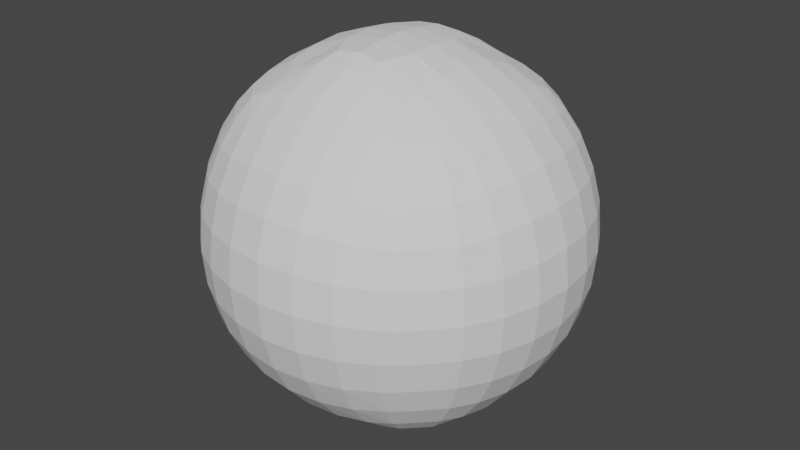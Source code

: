 # Source: ball_D_1_BLEND.blend  (saved by Blender 2.92.15; exported with 4.5.12 LTS)
import bpy
from mathutils import Matrix  # noqa: F401  (used for matrix-valued properties, if any)

bpy.ops.wm.read_factory_settings(use_empty=True)
scene = bpy.context.scene
scene.name = 'Scene'

# ---- collections
col_collection = bpy.data.collections.new('Collection'); scene.collection.children.link(col_collection)

# ---- world
world_world = bpy.data.worlds.new('World'); scene.world = world_world
world_world.use_nodes = True; world_world.node_tree.nodes.clear()
_N = world_world.node_tree.nodes; _L = world_world.node_tree.links
n0 = _N.new('ShaderNodeOutputWorld'); n0.name = 'World Output'; n0.location = (300, 300)
n1 = _N.new('ShaderNodeBackground'); n1.name = 'Background'; n1.location = (10, 300)
n1.inputs[0].default_value = (0.05088, 0.05088, 0.05088, 1.0)
_L.new(n1.outputs[0], n0.inputs[0])
n0.is_active_output = True
world_world.color = (0.05088, 0.05088, 0.05088)
world_world.use_sun_shadow = False
world_world.sun_shadow_jitter_overblur = 0.0

# ---- meshes
me_cube_001 = bpy.data.meshes.new('Cube.001')
me_cube_001.from_pydata([(-0.2816, 0.5425, 0.5505), (-0.3038, 0.6949, 0.3044), (0.6955, 0.3032, 0.3044), (0.5498, 0.2755, 0.5499), (0.2816, 0.5425, 0.5505), (1.863e-09, 0.5704, 0.5798), (-0.5498, 0.2755, 0.5499), (0.3038, 0.6949, 0.3044), (9.313e-10, 0.7485, 0.3177), (-0.6955, 0.3032, 0.3044), (-1.281e-09, 0.3192, 0.7584), (-0.5772, 1.863e-09, 0.5778), (-0.5498, -0.2755, 0.5499), (0.2816, -0.5425, 0.5505), (-0.6955, -0.3032, 0.3044), (-0.3038, -0.6949, 0.3044), (-0.3179, 9.313e-10, 0.7542), (0.5772, 5.588e-09, 0.5778), (0.5498, -0.2755, 0.5499), (0.0, -0.5704, 0.5798), (-0.2816, -0.5425, 0.5505), (0.7485, -4.657e-09, 0.3177), (0.6955, -0.3032, 0.3044), (0.3038, -0.6949, 0.3044), (0.0, -0.7485, 0.3177), (-0.7485, -4.657e-09, 0.3177), (9.313e-10, -0.3192, 0.7584), (-2.328e-10, 2.212e-09, 0.824), (0.3179, 1.863e-09, 0.7542), (-0.5498, 0.2755, -0.5499), (-0.2816, 0.5425, -0.5505), (0.5498, 0.2755, -0.5499), (0.6955, 0.3032, -0.3044), (0.2816, 0.5425, -0.5505), (-3.725e-09, 0.5704, -0.5798), (0.7485, 0.3177, 0.0), (0.3177, 0.7485, 2.794e-09), (0.3038, 0.6949, -0.3044), (-6.286e-09, 0.8101, -3.027e-09), (-1.246e-08, 0.7485, -0.3177), (-0.3177, 0.7485, -6.519e-09), (-0.3038, 0.6949, -0.3044), (-0.7485, 0.3177, 1.863e-09), (-0.6955, 0.3032, -0.3044), (-6.985e-10, 0.3192, -0.7584), (-0.5772, 4.657e-09, -0.5778), (0.2816, -0.5425, -0.5505), (0.5498, -0.2755, -0.5499), (-0.8101, -8.731e-09, -1.164e-10), (-0.7485, -3.725e-09, -0.3177), (-0.7485, -0.3177, -2.328e-09), (-0.6955, -0.3032, -0.3044), (0.3177, -0.7485, -6.054e-09), (0.3038, -0.6949, -0.3044), (0.7485, -0.3177, 2.794e-09), (0.8101, -3.609e-09, -1.048e-09), (0.7485, -3.725e-09, -0.3177), (0.5772, 0.0, -0.5778), (0.0, -0.5704, -0.5798), (-0.2816, -0.5425, -0.5505), (-0.5498, -0.2755, -0.5499), (0.6955, -0.3032, -0.3044), (3.492e-10, -0.8101, -4.307e-09), (-4.657e-10, -0.7485, -0.3177), (-0.3177, -0.7485, -6.519e-09), (-0.3038, -0.6949, -0.3044), (-2.037e-09, -0.3192, -0.7584), (-0.3179, 2.794e-09, -0.7542), (0.0, 2.037e-09, -0.824), (0.3179, 1.863e-09, -0.7542), (-0.1482, 0.5627, 0.5713), (-0.1562, 0.7348, 0.3137), (-3.26e-09, 0.7943, 0.1629), (-0.2918, 0.6304, 0.4369), (0.0, 0.6744, 0.4574), (-0.1384, 0.3164, 0.7468), (0.0, 0.09163, 0.8196), (-0.3136, 0.1328, 0.745), (-0.1631, 3.027e-09, 0.8053), (0.0, 0.4412, 0.6828), (-0.2795, 0.4329, 0.6417), (-0.4572, 0.0, 0.6774), (0.0, 0.234, 0.7993), (0.5692, 0.1456, 0.5699), (0.5203, 0.3769, 0.5276), (0.3875, 0.5095, 0.5277), (0.1482, 0.5627, 0.5713), (-0.5203, 0.3769, 0.5276), (0.6752, -3.725e-09, 0.4571), (0.6752, 0.4571, 0.0), (0.3136, 0.7348, 0.1563), (0.1629, 0.7943, -1.164e-09), (0.1562, 0.7348, 0.3137), (-0.1629, 0.7943, -4.191e-09), (0.4571, 0.6752, 1.048e-09), (0.4348, 0.6305, 0.2943), (0.2918, 0.6304, 0.4369), (-0.4571, 0.6752, -5.588e-09), (-0.7349, 0.3135, 0.1563), (-0.7349, 0.1562, 0.3137), (-0.6752, 0.4571, 1.048e-09), (-0.6321, 0.4331, 0.2943), (-0.6327, 0.2897, 0.4368), (0.1384, 0.3164, 0.7468), (0.3136, 0.1328, 0.745), (0.1631, 3.725e-09, 0.8053), (0.2795, 0.4329, 0.6417), (0.4477, 0.2673, 0.6406), (0.4572, 4.657e-09, 0.6774), (-0.5692, -0.1456, 0.5699), (0.1482, -0.5627, 0.5713), (-0.7943, -0.1629, 9.313e-10), (-0.7349, -0.3135, 0.1563), (-0.6327, -0.2897, 0.4368), (-0.6321, -0.4331, 0.2943), (-0.6752, -0.4571, 3.492e-10), (-0.1562, -0.7348, 0.3137), (0.0, -0.7943, 0.1629), (0.1629, -0.7943, -4.657e-09), (-0.4348, -0.6305, 0.2943), (0.0, -0.6744, 0.4574), (0.4571, -0.6752, -7.101e-09), (0.7943, -0.1629, -1.164e-09), (0.6752, -0.4571, -9.313e-10), (0.1384, -0.3164, 0.7468), (4.657e-10, -0.09163, 0.8196), (0.2795, -0.4329, 0.6417), (4.657e-10, -0.4412, 0.6828), (8.149e-10, -0.234, 0.7993), (0.5692, -0.1456, 0.5699), (0.5203, -0.3769, 0.5276), (-0.1482, -0.5627, 0.5713), (-0.3875, -0.5095, 0.5277), (0.7349, -0.1562, 0.3137), (0.6327, -0.2897, 0.4368), (0.1562, -0.7348, 0.3137), (-0.1629, -0.7943, -4.889e-09), (-0.1384, -0.3164, 0.7468), (-0.2795, -0.4329, 0.6417), (-0.5692, 0.1456, -0.5699), (-0.1482, 0.5627, -0.5713), (-0.7943, -4.657e-09, -0.1629), (-0.6752, 9.313e-10, -0.4571), (-9.546e-09, 0.7943, -0.1629), (-7.916e-09, 0.6744, -0.4574), (0.7349, 0.1562, -0.3137), (0.7943, -9.313e-10, -0.1629), (0.6327, 0.2897, -0.4368), (-0.1384, 0.3164, -0.7468), (4.657e-10, 0.09163, -0.8196), (4.657e-10, 0.4412, -0.6828), (-0.2795, 0.4329, -0.6417), (-0.4477, 0.2673, -0.6406), (-3.492e-10, 0.234, -0.7993), (0.3875, 0.5095, -0.5277), (0.1482, 0.5627, -0.5713), (0.3136, 0.7348, -0.1563), (0.1562, 0.7348, -0.3137), (-0.1562, 0.7348, -0.3137), (-0.3136, 0.7348, -0.1563), (0.4348, 0.6305, -0.2943), (0.2918, 0.6304, -0.4369), (-0.4348, 0.6305, -0.2943), (-0.7349, 0.3135, -0.1563), (-0.6321, 0.4331, -0.2943), (0.1384, 0.3164, -0.7468), (0.3136, 0.1328, -0.745), (-0.1631, 3.958e-09, -0.8053), (0.1631, 3.027e-09, -0.8053), (0.2795, 0.4329, -0.6417), (0.4572, 2.328e-10, -0.6774), (0.1482, -0.5627, -0.5713), (-0.7349, -0.1562, -0.3137), (-0.7349, -0.3135, -0.1563), (-4.657e-10, -0.7943, -0.1629), (0.1562, -0.7348, -0.3137), (0.3136, -0.7348, -0.1563), (4.657e-10, -0.6744, -0.4574), (0.2918, -0.6304, -0.4369), (0.4348, -0.6305, -0.2943), (-4.657e-10, -0.09163, -0.8196), (-9.313e-10, -0.4412, -0.6828), (3.492e-10, -0.234, -0.7993), (-0.1482, -0.5627, -0.5713), (-0.3875, -0.5095, -0.5277), (-0.5203, -0.3769, -0.5276), (-0.1562, -0.7348, -0.3137), (-0.3136, -0.7348, -0.1563), (-0.2918, -0.6304, -0.4369), (-0.4348, -0.6305, -0.2943), (-0.1384, -0.3164, -0.7468), (0.1384, -0.3164, -0.7468), (-0.3136, -0.1328, -0.745), (0.3136, -0.1328, -0.745), (-0.2795, -0.4329, -0.6417), (-0.4477, -0.2673, -0.6406), (-0.5692, 0.1456, 0.5699), (-0.3875, 0.5095, 0.5277), (-0.7943, -3.26e-09, 0.1629), (-0.7943, 0.1629, 4.657e-10), (-0.6752, -1.863e-09, 0.4571), (-0.3136, 0.7348, 0.1563), (-0.4348, 0.6305, 0.2943), (0.7349, 0.3135, 0.1563), (0.7943, 0.1629, 9.313e-10), (0.7349, 0.1562, 0.3137), (0.7943, -9.313e-10, 0.1629), (0.6321, 0.4331, 0.2943), (0.6327, 0.2897, 0.4368), (-0.4477, 0.2673, 0.6406), (-0.5203, -0.3769, 0.5276), (0.3875, -0.5095, 0.5277), (-0.7349, -0.1562, 0.3137), (-0.3136, -0.7348, 0.1563), (0.3136, -0.7348, 0.1563), (-0.4571, -0.6752, -6.403e-09), (-0.2918, -0.6304, 0.4369), (0.2918, -0.6304, 0.4369), (0.4348, -0.6305, 0.2943), (0.7349, -0.3135, 0.1563), (0.6321, -0.4331, 0.2943), (0.3136, -0.1328, 0.745), (-0.3136, -0.1328, 0.745), (-0.4477, -0.2673, 0.6406), (0.4477, -0.2673, 0.6406), (-0.5203, 0.3769, -0.5276), (-0.3875, 0.5095, -0.5277), (0.5203, 0.3769, -0.5276), (0.5692, 0.1456, -0.5699), (-0.7349, 0.1562, -0.3137), (-0.6327, 0.2897, -0.4368), (-0.2918, 0.6304, -0.4369), (0.7349, 0.3135, -0.1563), (0.6321, 0.4331, -0.2943), (0.6752, 0.0, -0.4571), (-0.3136, 0.1328, -0.745), (-0.4572, 4.657e-09, -0.6774), (0.4477, 0.2673, -0.6406), (-0.5692, -0.1456, -0.5699), (0.3875, -0.5095, -0.5277), (0.5203, -0.3769, -0.5276), (0.5692, -0.1456, -0.5699), (-0.6327, -0.2897, -0.4368), (-0.6321, -0.4331, -0.2943), (0.7349, -0.3135, -0.1563), (0.7349, -0.1562, -0.3137), (0.6321, -0.4331, -0.2943), (0.6327, -0.2897, -0.4368), (0.2795, -0.4329, -0.6417), (0.4477, -0.2673, -0.6406), (-0.779, 0.1609, 0.1609), (-0.664, 0.1506, 0.4511), (-0.1609, 0.779, 0.1609), (-0.4508, 0.6638, 0.1514), (-0.4129, 0.5776, 0.421), (-0.1511, 0.6631, 0.4513), (0.779, 0.1609, 0.1609), (0.664, 0.4506, 0.1514), (0.583, 0.4076, 0.421), (0.664, 0.1506, 0.4511), (-0.1007, 0.2428, 0.7881), (-0.1483, 0.4374, 0.6716), (-0.3628, 0.4426, 0.6016), (-0.4521, 0.1418, 0.668), (-0.1597, 0.1059, 0.7994), (-0.4584, 0.3475, 0.6014), (0.1609, 0.779, 0.1609), (0.4508, 0.6638, 0.1514), (0.4129, 0.5776, 0.421), (0.1511, 0.6631, 0.4513), (-0.664, 0.4506, 0.1514), (-0.583, 0.4076, 0.421), (0.1007, 0.2428, 0.7881), (0.1483, 0.4374, 0.6716), (0.3628, 0.4426, 0.6016), (0.4521, 0.1418, 0.668), (0.1597, 0.1059, 0.7994), (0.4584, 0.3475, 0.6014), (-0.779, -0.1609, 0.1609), (-0.664, -0.1506, 0.4511), (-0.583, -0.4076, 0.421), (-0.664, -0.4506, 0.1514), (-0.1609, -0.779, 0.1609), (0.1609, -0.779, 0.1609), (-0.4508, -0.6638, 0.1514), (-0.4129, -0.5776, 0.421), (-0.1511, -0.6631, 0.4513), (0.1511, -0.6631, 0.4513), (0.4129, -0.5776, 0.421), (0.4508, -0.6638, 0.1514), (0.779, -0.1609, 0.1609), (0.664, -0.4506, 0.1514), (0.583, -0.4076, 0.421), (0.1597, -0.1059, 0.7994), (0.4584, -0.3475, 0.6014), (0.1483, -0.4374, 0.6716), (-0.4521, -0.1418, 0.668), (0.4521, -0.1418, 0.668), (-0.1597, -0.1059, 0.7994), (0.1007, -0.2428, 0.7881), (-0.4584, -0.3475, 0.6014), (0.3628, -0.4426, 0.6016), (0.664, -0.1506, 0.4511), (-0.1483, -0.4374, 0.6716), (-0.1007, -0.2428, 0.7881), (-0.3628, -0.4426, 0.6016), (-0.779, 0.1609, -0.1609), (-0.664, 0.1506, -0.4511), (-0.583, 0.4076, -0.421), (-0.4129, 0.5776, -0.421), (-0.1511, 0.6631, -0.4513), (0.779, 0.1609, -0.1609), (0.664, 0.4506, -0.1514), (0.583, 0.4076, -0.421), (0.664, 0.1506, -0.4511), (-0.1007, 0.2428, -0.7881), (0.4584, 0.3475, -0.6014), (-0.1483, 0.4374, -0.6716), (-0.3628, 0.4426, -0.6016), (-0.4521, 0.1418, -0.668), (0.4521, 0.1418, -0.668), (-0.1597, 0.1059, -0.7994), (-0.4584, 0.3475, -0.6014), (0.1609, 0.779, -0.1609), (-0.1609, 0.779, -0.1609), (0.4508, 0.6638, -0.1514), (0.4129, 0.5776, -0.421), (0.1511, 0.6631, -0.4513), (-0.4508, 0.6638, -0.1514), (-0.664, 0.4506, -0.1514), (0.1007, 0.2428, -0.7881), (0.1483, 0.4374, -0.6716), (0.3628, 0.4426, -0.6016), (0.1597, 0.1059, -0.7994), (-0.779, -0.1609, -0.1609), (-0.664, -0.1506, -0.4511), (-0.583, -0.4076, -0.421), (-0.664, -0.4506, -0.1514), (0.1609, -0.779, -0.1609), (-0.4508, -0.6638, -0.1514), (0.1511, -0.6631, -0.4513), (0.4129, -0.5776, -0.421), (0.4508, -0.6638, -0.1514), (0.779, -0.1609, -0.1609), (0.664, -0.4506, -0.1514), (0.583, -0.4076, -0.421), (0.664, -0.1506, -0.4511), (0.4584, -0.3475, -0.6014), (0.1483, -0.4374, -0.6716), (-0.4521, -0.1418, -0.668), (0.4521, -0.1418, -0.668), (0.3628, -0.4426, -0.6016), (-0.1609, -0.779, -0.1609), (-0.1511, -0.6631, -0.4513), (-0.4129, -0.5776, -0.421), (-0.1597, -0.1059, -0.7994), (0.1007, -0.2428, -0.7881), (-0.4584, -0.3475, -0.6014), (-0.1483, -0.4374, -0.6716), (0.1597, -0.1059, -0.7994), (-0.1007, -0.2428, -0.7881), (-0.3628, -0.4426, -0.6016), (-0.262, 0.3313, 0.6989), (-0.3334, 0.2462, 0.7046), (0.42, 0.485, 0.5249), (0.4987, 0.4058, 0.5251), (-0.4987, 0.4058, 0.5251), (-0.42, 0.485, 0.5249), (0.5802, 0.4986, 0.2914), (0.5012, 0.5776, 0.2914), (-0.5012, 0.5776, 0.2914), (-0.5802, 0.4986, 0.2914), (0.3334, 0.2462, 0.7046), (0.262, 0.3313, 0.6989), (-3.005e-11, 0.1119, 0.8174), (-2.08e-11, 0.2227, 0.8014), (-0.5012, -0.5776, 0.2914), (-0.5802, -0.4986, 0.2914), (0.5802, -0.4986, 0.2914), (0.5012, -0.5776, 0.2914), (0.262, -0.3313, 0.6989), (0.3334, -0.2462, 0.7046), (0.4987, -0.4058, 0.5251), (0.42, -0.485, 0.5249), (-0.4987, -0.4058, 0.5251), (-0.42, -0.485, 0.5249), (-0.3334, -0.2462, 0.7046), (-0.262, -0.3313, 0.6989), (-6.163e-10, -0.1119, 0.8174), (3.623e-12, -0.2227, 0.8014), (-0.3334, 0.2462, -0.7046), (-0.262, 0.3313, -0.6989), (0.4987, 0.4058, -0.5251), (0.42, 0.485, -0.5249), (-0.42, 0.485, -0.5249), (-0.4987, 0.4058, -0.5251), (0.5012, 0.5776, -0.2914), (0.5802, 0.4986, -0.2914), (0.6128, 0.5336, 0.0), (0.5338, 0.6126, 3.785e-10), (-0.5802, 0.4986, -0.2914), (-0.5012, 0.5776, -0.2914), (-0.5338, 0.6126, -3.209e-09), (-0.6128, 0.5336, -8.057e-10), (0.262, 0.3313, -0.6989), (0.3334, 0.2462, -0.7046), (-5.365e-10, 0.2227, -0.8014), (-1.519e-11, 0.1119, -0.8174), (-0.6128, -0.5336, -4.663e-10), (-0.5338, -0.6126, -2.908e-09), (0.5012, -0.5776, -0.2914), (0.5802, -0.4986, -0.2914), (0.5338, -0.6126, -3.16e-09), (0.6128, -0.5336, -9.313e-10), (0.4987, -0.4058, -0.5251), (0.42, -0.485, -0.5249), (-0.4987, -0.4058, -0.5251), (-0.42, -0.485, -0.5249), (-0.5012, -0.5776, -0.2914), (-0.5802, -0.4986, -0.2914), (-0.262, -0.3313, -0.6989), (-0.3334, -0.2462, -0.7046), (0.3334, -0.2462, -0.7046), (0.262, -0.3313, -0.6989), (3.7e-10, -0.2227, -0.8014), (-2.252e-10, -0.1119, -0.8174), (-0.1023, 0.2409, 0.7882), (-0.153, 0.139, 0.796), (0.5446, 0.458, 0.4172), (0.4658, 0.5371, 0.4171), (0.604, 0.5245, 0.15), (0.525, 0.6035, 0.15), (-0.4658, 0.5371, 0.4171), (-0.5446, 0.458, 0.4172), (-0.525, 0.6035, 0.15), (-0.604, 0.5245, 0.15), (0.153, 0.139, 0.796), (0.1023, 0.2409, 0.7882), (0.4504, 0.3536, 0.6032), (0.3709, 0.4322, 0.6037), (-0.604, -0.5245, 0.15), (-0.525, -0.6035, 0.15), (0.525, -0.6035, 0.15), (0.604, -0.5245, 0.15), (0.153, -0.139, 0.796), (0.1023, -0.2409, 0.7882), (-0.1023, -0.2409, 0.7882), (-0.153, -0.139, 0.796), (-0.3709, -0.4322, 0.6037), (-0.4504, -0.3536, 0.6032), (-0.153, 0.139, -0.796), (-0.1023, 0.2409, -0.7882), (0.4658, 0.5371, -0.4171), (0.5446, 0.458, -0.4172), (0.525, 0.6035, -0.15), (0.604, 0.5245, -0.15), (-0.5446, 0.458, -0.4172), (-0.4658, 0.5371, -0.4171), (-0.604, 0.5245, -0.15), (-0.525, 0.6035, -0.15), (0.1023, 0.2409, -0.7882), (0.153, 0.139, -0.796), (0.3709, 0.4322, -0.6037), (0.4504, 0.3536, -0.6032), (0.604, -0.5245, -0.15), (0.525, -0.6035, -0.15), (-0.4658, -0.5371, -0.4171), (-0.5446, -0.458, -0.4172), (0.153, -0.139, -0.796), (0.1023, -0.2409, -0.7882), (-0.153, -0.139, -0.796), (-0.1023, -0.2409, -0.7882), (0.4504, -0.3536, -0.6032), (0.3709, -0.4322, -0.6037), (-0.4504, -0.3536, -0.6032), (-0.3709, -0.4322, -0.6037), (-0.3709, 0.4322, 0.6037), (-0.4504, 0.3536, 0.6032), (-0.5446, -0.458, 0.4172), (-0.4658, -0.5371, 0.4171), (0.4658, -0.5371, 0.4171), (0.5446, -0.458, 0.4172), (0.4504, -0.3536, 0.6032), (0.3709, -0.4322, 0.6037), (-0.4504, 0.3536, -0.6032), (-0.3709, 0.4322, -0.6037), (-0.525, -0.6035, -0.15), (-0.604, -0.5245, -0.15), (0.5446, -0.458, -0.4172), (0.4658, -0.5371, -0.4171)], [], [(48, 198, 250, 199), (198, 25, 99, 250), (250, 99, 9, 98), (199, 250, 98, 42), (25, 200, 251, 99), (200, 11, 196, 251), (251, 196, 6, 102), (99, 251, 102, 9), (40, 201, 252, 93), (201, 1, 71, 252), (252, 71, 8, 72), (93, 252, 72, 38), (97, 328, 459, 402), (370, 432, 254, 202), (253, 202, 1, 201), (97, 253, 201, 40), (435, 270, 101, 371), (367, 476, 262, 197), (254, 197, 0, 73), (202, 254, 73, 1), (1, 73, 255, 71), (73, 0, 70, 255), (255, 70, 5, 74), (71, 255, 74, 8), (35, 203, 256, 204), (203, 2, 205, 256), (256, 205, 21, 206), (204, 256, 206, 55), (398, 89, 312, 455), (368, 428, 258, 207), (257, 207, 2, 203), (89, 257, 203, 35), (431, 267, 95, 369), (429, 268, 85, 364), (258, 84, 3, 208), (207, 258, 208, 2), (2, 208, 259, 205), (208, 3, 83, 259), (259, 83, 17, 88), (205, 259, 88, 21), (10, 75, 260, 82), (363, 209, 263, 77), (374, 427, 264, 76), (5, 70, 261, 79), (70, 0, 80, 261), (427, 363, 77, 264), (79, 261, 75, 10), (0, 197, 262, 80), (369, 95, 268, 429), (362, 426, 260, 75), (363, 477, 265, 209), (209, 6, 196, 263), (263, 196, 11, 81), (77, 263, 81, 16), (375, 437, 272, 82), (362, 80, 262, 476), (264, 77, 16, 78), (76, 264, 78, 27), (365, 438, 277, 84), (432, 367, 197, 254), (6, 209, 265, 87), (36, 91, 266, 90), (91, 38, 72, 266), (266, 72, 8, 92), (90, 266, 92, 7), (399, 454, 325, 94), (94, 36, 90, 267), (267, 90, 7, 95), (371, 101, 271, 433), (430, 368, 207, 257), (95, 7, 96, 268), (268, 96, 4, 85), (364, 85, 274, 439), (7, 92, 269, 96), (92, 8, 74, 269), (269, 74, 5, 86), (96, 269, 86, 4), (403, 458, 329, 100), (100, 42, 98, 270), (270, 98, 9, 101), (273, 103, 373, 106), (434, 370, 202, 253), (101, 9, 102, 271), (271, 102, 6, 87), (366, 87, 265, 477), (10, 82, 272, 103), (441, 284, 119, 376), (372, 104, 275, 107), (5, 79, 273, 86), (79, 10, 103, 273), (372, 107, 277, 438), (86, 273, 106, 4), (4, 106, 274, 85), (373, 103, 272, 437), (433, 271, 87, 366), (374, 76, 276, 436), (104, 28, 108, 275), (275, 108, 17, 83), (107, 275, 83, 3), (375, 82, 260, 426), (76, 27, 105, 276), (276, 105, 28, 104), (373, 439, 274, 106), (436, 276, 104, 372), (3, 84, 277, 107), (428, 365, 84, 258), (48, 111, 278, 198), (111, 50, 112, 278), (278, 112, 14, 212), (198, 278, 212, 25), (25, 212, 279, 200), (212, 14, 113, 279), (279, 113, 12, 109), (200, 279, 109, 11), (14, 114, 280, 113), (443, 291, 220, 378), (479, 285, 132, 385), (113, 280, 210, 12), (50, 115, 281, 112), (115, 337, 487, 408), (376, 119, 285, 479), (112, 281, 114, 14), (64, 136, 282, 213), (136, 62, 117, 282), (282, 117, 24, 116), (213, 282, 116, 15), (62, 118, 283, 117), (118, 52, 214, 283), (283, 214, 23, 135), (117, 283, 135, 24), (409, 486, 339, 215), (215, 64, 213, 284), (284, 213, 15, 119), (281, 440, 377, 114), (114, 377, 478, 280), (119, 15, 216, 285), (285, 216, 20, 132), (387, 137, 304, 446), (15, 116, 286, 216), (116, 24, 120, 286), (286, 120, 19, 131), (216, 286, 131, 20), (24, 135, 287, 120), (135, 23, 217, 287), (287, 217, 13, 110), (120, 287, 110, 19), (23, 218, 288, 217), (289, 442, 379, 218), (481, 292, 130, 382), (217, 288, 211, 13), (52, 121, 289, 214), (121, 342, 465, 412), (378, 220, 292, 481), (214, 289, 218, 23), (54, 122, 290, 219), (122, 55, 206, 290), (290, 206, 21, 133), (219, 290, 133, 22), (413, 464, 344, 123), (123, 54, 219, 291), (291, 219, 22, 220), (218, 379, 480, 288), (380, 445, 299, 124), (220, 22, 134, 292), (292, 134, 18, 130), (383, 483, 301, 211), (224, 297, 221, 381), (221, 28, 105, 293), (293, 105, 27, 125), (389, 446, 304, 128), (288, 480, 383, 211), (18, 224, 294, 130), (126, 380, 124, 295), (13, 126, 295, 110), (380, 126, 301, 483), (295, 124, 26, 127), (110, 295, 127, 19), (386, 223, 300, 449), (222, 16, 81, 296), (296, 81, 11, 109), (223, 296, 109, 12), (18, 129, 297, 224), (129, 17, 108, 297), (297, 108, 28, 221), (381, 482, 294, 224), (389, 128, 299, 445), (125, 27, 78, 298), (298, 78, 16, 222), (387, 448, 305, 138), (444, 293, 125, 388), (26, 124, 299, 128), (381, 221, 293, 444), (388, 125, 298, 447), (12, 210, 300, 223), (280, 478, 384, 210), (382, 130, 294, 482), (13, 211, 301, 126), (385, 132, 305, 448), (21, 88, 302, 133), (88, 17, 129, 302), (302, 129, 18, 134), (133, 302, 134, 22), (20, 131, 303, 138), (131, 19, 127, 303), (303, 127, 26, 137), (447, 298, 222, 386), (317, 148, 391, 151), (138, 303, 137, 387), (26, 128, 304, 137), (386, 222, 296, 223), (384, 449, 300, 210), (20, 138, 305, 132), (48, 199, 306, 141), (199, 42, 163, 306), (306, 163, 43, 229), (141, 306, 229, 49), (49, 229, 307, 142), (229, 43, 230, 307), (307, 230, 29, 139), (142, 307, 139, 45), (43, 164, 308, 230), (328, 162, 401, 459), (394, 226, 318, 485), (230, 308, 225, 29), (458, 400, 164, 329), (162, 41, 231, 309), (309, 231, 30, 226), (308, 456, 395, 225), (41, 158, 310, 231), (158, 39, 144, 310), (310, 144, 34, 140), (231, 310, 140, 30), (35, 204, 311, 232), (204, 55, 146, 311), (311, 146, 56, 145), (232, 311, 145, 32), (401, 162, 309, 457), (89, 35, 232, 312), (312, 232, 32, 233), (454, 396, 160, 325), (399, 94, 267, 431), (233, 32, 147, 313), (313, 147, 31, 227), (457, 309, 226, 394), (32, 145, 314, 147), (145, 56, 234, 314), (314, 234, 57, 228), (147, 314, 228, 31), (44, 153, 315, 148), (409, 215, 284, 441), (452, 393, 154, 326), (453, 313, 227, 392), (31, 237, 316, 227), (237, 320, 166, 405), (34, 150, 317, 140), (150, 44, 148, 317), (390, 152, 322, 484), (140, 317, 151, 30), (30, 151, 318, 226), (391, 148, 315, 451), (395, 484, 322, 225), (391, 485, 318, 151), (235, 67, 236, 319), (319, 236, 45, 139), (152, 319, 139, 29), (31, 228, 320, 237), (228, 57, 170, 320), (320, 170, 69, 166), (407, 461, 333, 149), (406, 153, 330, 460), (149, 68, 167, 321), (321, 167, 67, 235), (390, 235, 319, 152), (450, 321, 235, 390), (29, 225, 322, 152), (396, 452, 326, 160), (36, 156, 323, 91), (156, 37, 157, 323), (323, 157, 39, 143), (91, 323, 143, 38), (38, 143, 324, 93), (143, 39, 158, 324), (324, 158, 41, 159), (93, 324, 159, 40), (398, 430, 257, 89), (397, 233, 313, 453), (325, 160, 37, 156), (94, 325, 156, 36), (455, 312, 233, 397), (393, 462, 332, 154), (326, 154, 33, 161), (160, 326, 161, 37), (37, 161, 327, 157), (161, 33, 155, 327), (327, 155, 34, 144), (157, 327, 144, 39), (40, 159, 328, 97), (159, 41, 162, 328), (403, 100, 270, 435), (331, 169, 404, 165), (402, 434, 253, 97), (164, 400, 456, 308), (329, 164, 43, 163), (100, 329, 163, 42), (44, 165, 330, 153), (405, 463, 316, 237), (406, 451, 315, 153), (34, 155, 331, 150), (155, 33, 169, 331), (461, 405, 166, 333), (150, 331, 165, 44), (33, 154, 332, 169), (392, 227, 316, 463), (404, 460, 330, 165), (407, 149, 321, 450), (404, 169, 332, 462), (333, 166, 69, 168), (149, 333, 168, 68), (48, 141, 334, 111), (141, 49, 172, 334), (334, 172, 51, 173), (111, 334, 173, 50), (49, 142, 335, 172), (142, 45, 238, 335), (335, 238, 60, 242), (172, 335, 242, 51), (51, 242, 336, 243), (242, 60, 185, 336), (416, 185, 357, 474), (420, 471, 360, 190), (50, 173, 337, 115), (173, 51, 243, 337), (243, 336, 467, 419), (464, 411, 246, 344), (62, 174, 338, 118), (174, 63, 175, 338), (338, 175, 53, 176), (118, 338, 176, 52), (115, 408, 440, 281), (337, 243, 419, 487), (339, 189, 65, 187), (215, 339, 187, 64), (63, 177, 340, 175), (177, 58, 171, 340), (340, 171, 46, 178), (175, 340, 178, 53), (53, 178, 341, 179), (178, 46, 239, 341), (488, 414, 240, 345), (411, 488, 345, 246), (52, 176, 342, 121), (176, 53, 179, 342), (179, 341, 489, 410), (415, 239, 351, 473), (54, 244, 343, 122), (244, 61, 245, 343), (343, 245, 56, 146), (122, 343, 146, 55), (121, 412, 442, 289), (342, 179, 410, 465), (344, 246, 61, 244), (123, 344, 244, 54), (413, 123, 291, 443), (414, 472, 347, 240), (345, 240, 47, 247), (246, 345, 247, 61), (61, 247, 346, 245), (247, 47, 241, 346), (346, 241, 57, 234), (245, 346, 234, 56), (417, 475, 361, 184), (425, 180, 359, 468), (47, 240, 347, 249), (46, 171, 348, 248), (171, 58, 181, 348), (348, 181, 66, 191), (422, 249, 347, 472), (423, 191, 356, 469), (195, 60, 238, 349), (349, 238, 45, 236), (192, 349, 236, 67), (47, 249, 350, 241), (468, 359, 193, 422), (350, 193, 69, 170), (241, 350, 170, 57), (248, 348, 191, 423), (341, 239, 415, 489), (46, 248, 351, 239), (62, 136, 352, 174), (136, 64, 187, 352), (352, 187, 65, 186), (174, 352, 186, 63), (63, 186, 353, 177), (186, 65, 188, 353), (353, 188, 59, 183), (177, 353, 183, 58), (65, 189, 354, 188), (486, 418, 189, 339), (336, 185, 416, 467), (188, 354, 184, 59), (420, 194, 361, 475), (192, 67, 167, 355), (355, 167, 68, 180), (66, 182, 356, 191), (470, 355, 180, 425), (249, 422, 193, 350), (189, 418, 466, 354), (60, 195, 357, 185), (194, 420, 190, 358), (59, 194, 358, 183), (421, 192, 355, 470), (358, 190, 66, 181), (183, 358, 181, 58), (424, 182, 360, 471), (180, 68, 168, 359), (359, 168, 69, 193), (423, 473, 351, 248), (424, 469, 356, 182), (66, 190, 360, 182), (421, 474, 357, 195), (421, 195, 349, 192), (59, 184, 361, 194), (354, 466, 417, 184), (261, 80, 362, 75)])
_uv = me_cube_001.uv_layers.new(name='UVMap')
_uv.uv.foreach_set('vector', [0.5, 0.125, 0.5313, 0.125, 0.5313, 0.1563, 0.5, 0.1563, 0.5313, 0.125, 0.5625, 0.125, 0.5625, 0.1563, 0.5313, 0.1563, 0.5313, 0.1563, 0.5625, 0.1563, 0.5625, 0.1875, 0.5313, 0.1875, 0.5, 0.1563, 0.5313, 0.1563, 0.5313, 0.1875, 0.5, 0.1875, 0.5625, 0.125, 0.5938, 0.125, 0.5938, 0.1563, 0.5625, 0.1563, 0.5938, 0.125, 0.625, 0.125, 0.625, 0.1563, 0.5938, 0.1563, 0.5938, 0.1563, 0.625, 0.1563, 0.625, 0.1875, 0.5938, 0.1875, 0.5625, 0.1563, 0.5938, 0.1563, 0.5938, 0.1875, 0.5625, 0.1875, 0.5, 0.3121, 0.5316, 0.3119, 0.532, 0.3424, 0.5, 0.3427, 0.5316, 0.3119, 0.5632, 0.3117, 0.564, 0.342, 0.532, 0.3424, 0.532, 0.3424, 0.564, 0.342, 0.5651, 0.372, 0.5326, 0.3727, 0.5, 0.3427, 0.532, 0.3424, 0.5326, 0.3727, 0.5, 0.3733, 0.5, 0.4629, 0.5361, 0.4606, 0.5364, 0.4799, 0.5, 0.4826, 0.5626, 0.2623, 0.5939, 0.2641, 0.5941, 0.2809, 0.5627, 0.281, 0.5314, 0.2811, 0.5627, 0.281, 0.5632, 0.3117, 0.5316, 0.3119, 0.5, 0.2811, 0.5314, 0.2811, 0.5316, 0.3119, 0.5, 0.3121, 0.5372, 0.502, 0.5364, 0.5229, 0.5736, 0.5189, 0.5759, 0.4976, 0.852, 0.5048, 0.8349, 0.5224, 0.833, 0.5203, 0.8429, 0.5009, 0.5941, 0.2809, 0.6254, 0.2808, 0.6263, 0.3112, 0.5947, 0.3115, 0.5627, 0.281, 0.5941, 0.2809, 0.5947, 0.3115, 0.5632, 0.3117, 0.5632, 0.3117, 0.5947, 0.3115, 0.596, 0.3414, 0.564, 0.342, 0.5947, 0.3115, 0.6263, 0.3112, 0.628, 0.3407, 0.596, 0.3414, 0.596, 0.3414, 0.628, 0.3407, 0.6302, 0.3698, 0.5977, 0.371, 0.564, 0.342, 0.596, 0.3414, 0.5977, 0.371, 0.5651, 0.372, 0.5, 0.5582, 0.5353, 0.5566, 0.5344, 0.5906, 0.5, 0.5914, 0.5353, 0.5566, 0.5706, 0.5544, 0.5684, 0.5897, 0.5344, 0.5906, 0.5344, 0.5906, 0.5684, 0.5897, 0.5668, 0.625, 0.5336, 0.625, 0.5, 0.5914, 0.5344, 0.5906, 0.5336, 0.625, 0.5, 0.625, 0.5, 0.5048, 0.5, 0.5254, 0.5364, 0.5229, 0.5372, 0.502, 0.576, 0.4976, 0.6171, 0.4911, 0.6128, 0.5122, 0.5737, 0.5189, 0.5364, 0.5229, 0.5737, 0.5189, 0.5706, 0.5544, 0.5353, 0.5566, 0.5, 0.5254, 0.5364, 0.5229, 0.5353, 0.5566, 0.5, 0.5582, 0.5313, 0.2615, 0.5314, 0.2811, 0.5627, 0.281, 0.5626, 0.2623, 0.5939, 0.2641, 0.5941, 0.2809, 0.6254, 0.2808, 0.6252, 0.2679, 0.6128, 0.5122, 0.6528, 0.504, 0.6417, 0.5475, 0.6061, 0.5513, 0.5737, 0.5189, 0.6128, 0.5122, 0.6061, 0.5513, 0.5706, 0.5544, 0.5706, 0.5544, 0.6061, 0.5513, 0.6021, 0.5886, 0.5684, 0.5897, 0.6061, 0.5513, 0.6417, 0.5475, 0.6354, 0.5874, 0.6021, 0.5886, 0.6021, 0.5886, 0.6354, 0.5874, 0.6319, 0.625, 0.5996, 0.625, 0.5684, 0.5897, 0.6021, 0.5886, 0.5996, 0.625, 0.5668, 0.625, 0.7531, 0.5552, 0.7798, 0.5553, 0.7718, 0.5726, 0.7526, 0.5776, 0.8199, 0.57, 0.8471, 0.5646, 0.8442, 0.5942, 0.813, 0.5961, 0.752, 0.6068, 0.7811, 0.5957, 0.7821, 0.6029, 0.752, 0.6107, 0.7552, 0.4948, 0.7843, 0.497, 0.783, 0.528, 0.7541, 0.5268, 0.7843, 0.497, 0.8138, 0.4987, 0.8111, 0.5268, 0.783, 0.528, 0.7811, 0.5957, 0.8192, 0.5696, 0.813, 0.5961, 0.7821, 0.6029, 0.7541, 0.5268, 0.783, 0.528, 0.7798, 0.5553, 0.7531, 0.5552, 0.8138, 0.4987, 0.8429, 0.5009, 0.833, 0.5203, 0.8111, 0.5268, 0.5626, 0.2623, 0.5627, 0.281, 0.5941, 0.2809, 0.5939, 0.2641, 0.8058, 0.5502, 0.7721, 0.573, 0.7718, 0.5726, 0.7798, 0.5553, 0.8194, 0.5712, 0.8527, 0.5407, 0.8544, 0.5423, 0.8471, 0.5646, 0.8471, 0.5646, 0.875, 0.5625, 0.875, 0.5938, 0.8442, 0.5942, 0.8442, 0.5942, 0.875, 0.5938, 0.875, 0.625, 0.8439, 0.625, 0.813, 0.5961, 0.8442, 0.5942, 0.8439, 0.625, 0.8129, 0.625, 0.7525, 0.5808, 0.7721, 0.573, 0.7718, 0.5726, 0.7526, 0.5776, 0.8045, 0.5514, 0.8111, 0.5268, 0.833, 0.5203, 0.8349, 0.5224, 0.7821, 0.6029, 0.813, 0.5961, 0.8129, 0.625, 0.7823, 0.625, 0.752, 0.6107, 0.7821, 0.6029, 0.7823, 0.625, 0.7517, 0.625, 0.8702, 0.5239, 0.8527, 0.5407, 0.8544, 0.5423, 0.8737, 0.5325, 0.5939, 0.2641, 0.6252, 0.2679, 0.6254, 0.2808, 0.5941, 0.2809, 0.875, 0.5625, 0.8471, 0.5646, 0.8544, 0.5423, 0.8737, 0.5325, 0.5, 0.3121, 0.5, 0.3427, 0.532, 0.3424, 0.5316, 0.3119, 0.5, 0.3427, 0.5, 0.3733, 0.5326, 0.3727, 0.532, 0.3424, 0.532, 0.3424, 0.5326, 0.3727, 0.5651, 0.372, 0.564, 0.342, 0.5316, 0.3119, 0.532, 0.3424, 0.564, 0.342, 0.5632, 0.3117, 0.5, 0.2612, 0.5313, 0.2615, 0.5314, 0.2811, 0.5, 0.2811, 0.5, 0.2811, 0.5, 0.3121, 0.5316, 0.3119, 0.5314, 0.2811, 0.5314, 0.2811, 0.5316, 0.3119, 0.5632, 0.3117, 0.5627, 0.281, 0.5759, 0.4976, 0.5736, 0.5189, 0.6125, 0.5124, 0.617, 0.4912, 0.5372, 0.502, 0.576, 0.4976, 0.5737, 0.5189, 0.5364, 0.5229, 0.5627, 0.281, 0.5632, 0.3117, 0.5947, 0.3115, 0.5941, 0.2809, 0.5941, 0.2809, 0.5947, 0.3115, 0.6263, 0.3112, 0.6254, 0.2808, 0.852, 0.5048, 0.8429, 0.5009, 0.833, 0.5203, 0.8349, 0.5224, 0.5632, 0.3117, 0.564, 0.342, 0.596, 0.3414, 0.5947, 0.3115, 0.564, 0.342, 0.5651, 0.372, 0.5977, 0.371, 0.596, 0.3414, 0.596, 0.3414, 0.5977, 0.371, 0.6302, 0.3698, 0.628, 0.3407, 0.5947, 0.3115, 0.596, 0.3414, 0.628, 0.3407, 0.6263, 0.3112, 0.5, 0.5053, 0.5364, 0.5031, 0.5361, 0.5233, 0.5, 0.5255, 0.5, 0.5254, 0.5, 0.5577, 0.5351, 0.5562, 0.5364, 0.5229, 0.5364, 0.5229, 0.5351, 0.5562, 0.5698, 0.5545, 0.5736, 0.5189, 0.783, 0.528, 0.7798, 0.5553, 0.8057, 0.5507, 0.8111, 0.5268, 0.5313, 0.2615, 0.5626, 0.2623, 0.5627, 0.281, 0.5314, 0.2811, 0.5736, 0.5189, 0.5698, 0.5545, 0.604, 0.5526, 0.6125, 0.5124, 0.6125, 0.5124, 0.604, 0.5526, 0.6379, 0.5505, 0.6523, 0.5044, 0.8702, 0.5239, 0.8737, 0.5325, 0.8544, 0.5423, 0.8527, 0.5407, 0.7531, 0.5552, 0.7526, 0.5776, 0.7718, 0.5726, 0.7798, 0.5553, 0.5313, 0.2614, 0.5314, 0.2811, 0.5627, 0.281, 0.5626, 0.2623, 0.8199, 0.57, 0.813, 0.5961, 0.8442, 0.5942, 0.8471, 0.5646, 0.7552, 0.4948, 0.7541, 0.5268, 0.783, 0.528, 0.7843, 0.497, 0.7541, 0.5268, 0.7531, 0.5552, 0.7798, 0.5553, 0.783, 0.528, 0.8194, 0.5712, 0.8471, 0.5646, 0.8544, 0.5423, 0.8527, 0.5407, 0.7843, 0.497, 0.783, 0.528, 0.8111, 0.5268, 0.8138, 0.4987, 0.8138, 0.4987, 0.8111, 0.5268, 0.833, 0.5203, 0.8429, 0.5009, 0.8058, 0.5502, 0.7798, 0.5553, 0.7718, 0.5726, 0.7721, 0.573, 0.617, 0.4912, 0.6125, 0.5124, 0.6523, 0.5044, 0.6579, 0.4865, 0.752, 0.6068, 0.752, 0.6107, 0.7821, 0.6029, 0.7811, 0.5957, 0.813, 0.5961, 0.8129, 0.625, 0.8439, 0.625, 0.8442, 0.5942, 0.8442, 0.5942, 0.8439, 0.625, 0.875, 0.625, 0.875, 0.5938, 0.8471, 0.5646, 0.8442, 0.5942, 0.875, 0.5938, 0.875, 0.5625, 0.7525, 0.5808, 0.7526, 0.5776, 0.7718, 0.5726, 0.7721, 0.573, 0.752, 0.6107, 0.7517, 0.625, 0.7823, 0.625, 0.7821, 0.6029, 0.7821, 0.6029, 0.7823, 0.625, 0.8129, 0.625, 0.813, 0.5961, 0.8045, 0.5514, 0.8349, 0.5224, 0.833, 0.5203, 0.8111, 0.5268, 0.7811, 0.5957, 0.7821, 0.6029, 0.813, 0.5961, 0.8192, 0.5696, 0.875, 0.5625, 0.8737, 0.5325, 0.8544, 0.5423, 0.8471, 0.5646, 0.6171, 0.4911, 0.6582, 0.4863, 0.6528, 0.504, 0.6128, 0.5122, 0.5, 0.125, 0.5, 0.1563, 0.5313, 0.1563, 0.5313, 0.125, 0.5, 0.1563, 0.5, 0.1875, 0.5313, 0.1875, 0.5313, 0.1563, 0.5313, 0.1563, 0.5313, 0.1875, 0.5625, 0.1875, 0.5625, 0.1563, 0.5313, 0.125, 0.5313, 0.1563, 0.5625, 0.1563, 0.5625, 0.125, 0.5625, 0.125, 0.5625, 0.1563, 0.5938, 0.1563, 0.5938, 0.125, 0.5625, 0.1563, 0.5625, 0.1875, 0.5938, 0.1875, 0.5938, 0.1563, 0.5938, 0.1563, 0.5938, 0.1875, 0.625, 0.1875, 0.625, 0.1563, 0.5938, 0.125, 0.5938, 0.1563, 0.625, 0.1563, 0.625, 0.125, 0.5625, 0.1875, 0.5625, 0.2187, 0.5938, 0.2187, 0.5938, 0.1875, 0.5367, 0.5029, 0.5365, 0.5233, 0.5743, 0.5202, 0.5748, 0.4997, 0.5939, 0.2641, 0.5941, 0.2809, 0.6254, 0.2808, 0.6253, 0.2678, 0.5938, 0.1875, 0.5938, 0.2187, 0.625, 0.2187, 0.625, 0.1875, 0.5, 0.1875, 0.5, 0.2187, 0.5313, 0.2187, 0.5313, 0.1875, 0.5, 0.2187, 0.5315, 0.219, 0.5319, 0.239, 0.5, 0.2386, 0.5626, 0.2623, 0.5627, 0.281, 0.5941, 0.2809, 0.5939, 0.2641, 0.5313, 0.1875, 0.5313, 0.2187, 0.5625, 0.2187, 0.5625, 0.1875, 0.5, 0.3121, 0.5, 0.3427, 0.532, 0.3424, 0.5316, 0.3119, 0.5, 0.3427, 0.5, 0.3733, 0.5328, 0.3723, 0.532, 0.3424, 0.532, 0.3424, 0.5328, 0.3723, 0.5657, 0.3713, 0.5641, 0.3419, 0.5316, 0.3119, 0.532, 0.3424, 0.5641, 0.3419, 0.5632, 0.3117, 0.5, 0.3733, 0.5, 0.4029, 0.5339, 0.4016, 0.5328, 0.3723, 0.5, 0.4029, 0.5, 0.4327, 0.5352, 0.4308, 0.5339, 0.4016, 0.5339, 0.4016, 0.5352, 0.4308, 0.5709, 0.4279, 0.568, 0.3999, 0.5328, 0.3723, 0.5339, 0.4016, 0.568, 0.3999, 0.5657, 0.3713, 0.5, 0.2612, 0.5319, 0.2621, 0.5316, 0.2813, 0.5, 0.2811, 0.5, 0.2811, 0.5, 0.3121, 0.5316, 0.3119, 0.5314, 0.2811, 0.5314, 0.2811, 0.5316, 0.3119, 0.5632, 0.3117, 0.5627, 0.281, 0.5313, 0.2187, 0.5313, 0.2383, 0.5625, 0.2374, 0.5625, 0.2187, 0.5625, 0.2187, 0.5625, 0.2374, 0.5938, 0.2352, 0.5938, 0.2187, 0.5627, 0.281, 0.5632, 0.3117, 0.5947, 0.3115, 0.5941, 0.2809, 0.5941, 0.2809, 0.5947, 0.3115, 0.6263, 0.3112, 0.6254, 0.2808, 0.7075, 0.5386, 0.7286, 0.5505, 0.7343, 0.5691, 0.7339, 0.5694, 0.5632, 0.3117, 0.5641, 0.3419, 0.5961, 0.3413, 0.5947, 0.3115, 0.5641, 0.3419, 0.5657, 0.3713, 0.5986, 0.37, 0.5961, 0.3413, 0.5961, 0.3413, 0.5986, 0.37, 0.6315, 0.3685, 0.6282, 0.3406, 0.5947, 0.3115, 0.5961, 0.3413, 0.6282, 0.3406, 0.6263, 0.3112, 0.5657, 0.3713, 0.568, 0.3999, 0.6023, 0.3974, 0.5986, 0.37, 0.568, 0.3999, 0.5709, 0.4279, 0.6075, 0.4234, 0.6023, 0.3974, 0.6023, 0.3974, 0.6075, 0.4234, 0.6445, 0.418, 0.6368, 0.3944, 0.5986, 0.37, 0.6023, 0.3974, 0.6368, 0.3944, 0.6315, 0.3685, 0.5709, 0.4279, 0.5738, 0.456, 0.6134, 0.4486, 0.6075, 0.4234, 0.5363, 0.4603, 0.5366, 0.4796, 0.5746, 0.474, 0.5738, 0.456, 0.6141, 0.4944, 0.6114, 0.514, 0.6447, 0.5129, 0.6541, 0.4907, 0.6075, 0.4234, 0.6134, 0.4486, 0.6552, 0.4386, 0.6445, 0.418, 0.5, 0.4327, 0.5, 0.4629, 0.5363, 0.4603, 0.5352, 0.4308, 0.5, 0.4629, 0.5363, 0.4603, 0.5366, 0.4796, 0.5, 0.4826, 0.5748, 0.4997, 0.5743, 0.5202, 0.6114, 0.514, 0.6141, 0.4944, 0.5352, 0.4308, 0.5363, 0.4603, 0.5738, 0.456, 0.5709, 0.4279, 0.5, 0.5582, 0.5, 0.5914, 0.5346, 0.5909, 0.5361, 0.5575, 0.5, 0.5914, 0.5, 0.625, 0.5336, 0.625, 0.5346, 0.5909, 0.5346, 0.5909, 0.5336, 0.625, 0.5673, 0.625, 0.5701, 0.5912, 0.5361, 0.5575, 0.5346, 0.5909, 0.5701, 0.5912, 0.581, 0.5657, 0.5, 0.5053, 0.5366, 0.5029, 0.5363, 0.5231, 0.5, 0.5255, 0.5, 0.5255, 0.5, 0.5582, 0.5361, 0.5575, 0.5365, 0.5233, 0.5365, 0.5233, 0.5361, 0.5575, 0.581, 0.5657, 0.5743, 0.5202, 0.5738, 0.456, 0.5746, 0.474, 0.6151, 0.4639, 0.6134, 0.4486, 0.7052, 0.5421, 0.7347, 0.5702, 0.7349, 0.5698, 0.7284, 0.5511, 0.5743, 0.5202, 0.581, 0.5657, 0.6039, 0.5556, 0.6114, 0.514, 0.6114, 0.514, 0.6039, 0.5556, 0.6256, 0.5636, 0.6447, 0.5129, 0.6791, 0.464, 0.6879, 0.4998, 0.6898, 0.4978, 0.6864, 0.4698, 0.6652, 0.5541, 0.6643, 0.5894, 0.6942, 0.5924, 0.6906, 0.562, 0.6942, 0.5924, 0.6923, 0.625, 0.7221, 0.625, 0.7236, 0.6003, 0.7236, 0.6003, 0.7221, 0.625, 0.7517, 0.625, 0.7533, 0.6047, 0.7525, 0.5812, 0.7339, 0.5694, 0.7343, 0.5691, 0.7526, 0.5778, 0.6134, 0.4486, 0.6151, 0.4639, 0.661, 0.4459, 0.6552, 0.4386, 0.6256, 0.5636, 0.6652, 0.5541, 0.6652, 0.5229, 0.6447, 0.5129, 0.7049, 0.5131, 0.7061, 0.5415, 0.7284, 0.5511, 0.7281, 0.5217, 0.707, 0.4805, 0.7049, 0.5131, 0.7281, 0.5217, 0.7304, 0.4884, 0.7062, 0.5436, 0.7049, 0.5131, 0.6898, 0.4978, 0.6879, 0.4998, 0.7281, 0.5217, 0.7284, 0.5511, 0.7531, 0.5552, 0.7541, 0.5268, 0.7304, 0.4884, 0.7281, 0.5217, 0.7541, 0.5268, 0.7552, 0.4948, 0.8196, 0.5691, 0.8471, 0.5644, 0.8547, 0.5419, 0.8531, 0.5401, 0.8131, 0.5957, 0.8129, 0.625, 0.8439, 0.625, 0.8442, 0.5941, 0.8442, 0.5941, 0.8439, 0.625, 0.875, 0.625, 0.875, 0.5938, 0.8471, 0.5644, 0.8442, 0.5941, 0.875, 0.5938, 0.875, 0.5625, 0.6256, 0.5636, 0.6334, 0.5894, 0.6643, 0.5894, 0.6652, 0.5541, 0.6334, 0.5894, 0.6319, 0.625, 0.6622, 0.625, 0.6643, 0.5894, 0.6643, 0.5894, 0.6622, 0.625, 0.6923, 0.625, 0.6942, 0.5924, 0.6889, 0.5658, 0.6674, 0.5207, 0.6652, 0.5229, 0.6652, 0.5541, 0.7554, 0.5778, 0.7538, 0.5763, 0.7349, 0.5698, 0.7347, 0.5702, 0.7533, 0.6047, 0.7517, 0.625, 0.7823, 0.625, 0.7827, 0.6016, 0.7827, 0.6016, 0.7823, 0.625, 0.8129, 0.625, 0.8131, 0.5957, 0.7072, 0.5395, 0.6886, 0.4989, 0.6901, 0.4975, 0.7052, 0.5125, 0.7252, 0.5926, 0.7236, 0.6003, 0.7533, 0.6047, 0.7557, 0.5996, 0.7531, 0.5552, 0.7284, 0.5511, 0.7349, 0.5698, 0.7538, 0.5763, 0.6912, 0.5616, 0.6942, 0.5924, 0.7236, 0.6003, 0.7252, 0.5926, 0.7557, 0.5996, 0.7533, 0.6047, 0.7827, 0.6016, 0.7831, 0.5927, 0.875, 0.5625, 0.875, 0.5313, 0.8547, 0.5419, 0.8471, 0.5644, 0.5938, 0.2187, 0.5938, 0.2352, 0.6251, 0.2308, 0.625, 0.2187, 0.6541, 0.4907, 0.6447, 0.5129, 0.6652, 0.5229, 0.6674, 0.5207, 0.707, 0.4805, 0.6864, 0.4698, 0.6898, 0.4978, 0.7049, 0.5131, 0.6779, 0.4652, 0.6861, 0.4701, 0.6901, 0.4975, 0.6886, 0.4989, 0.5625, 0.125, 0.5938, 0.125, 0.5938, 0.1563, 0.5625, 0.1563, 0.5938, 0.125, 0.625, 0.125, 0.625, 0.1563, 0.5938, 0.1563, 0.5938, 0.1563, 0.625, 0.1563, 0.625, 0.1875, 0.5938, 0.1875, 0.5625, 0.1563, 0.5938, 0.1563, 0.5938, 0.1875, 0.5625, 0.1875, 0.707, 0.4805, 0.7304, 0.4884, 0.7282, 0.5216, 0.7052, 0.5125, 0.7304, 0.4884, 0.7552, 0.4948, 0.7541, 0.5268, 0.7282, 0.5216, 0.7282, 0.5216, 0.7541, 0.5268, 0.7531, 0.5552, 0.7286, 0.5505, 0.7831, 0.5927, 0.7827, 0.6016, 0.8131, 0.5957, 0.8191, 0.568, 0.783, 0.528, 0.7798, 0.5553, 0.8057, 0.5507, 0.8111, 0.5268, 0.7052, 0.5125, 0.7282, 0.5216, 0.7286, 0.5505, 0.7072, 0.5379, 0.7531, 0.5552, 0.7526, 0.5778, 0.7343, 0.5691, 0.7286, 0.5505, 0.8202, 0.5682, 0.8131, 0.5957, 0.8442, 0.5941, 0.8471, 0.5644, 0.875, 0.5191, 0.8531, 0.5401, 0.8547, 0.5419, 0.875, 0.5313, 0.707, 0.4805, 0.7052, 0.5125, 0.6901, 0.4975, 0.6861, 0.4701, 0.5, 0.125, 0.5, 0.1563, 0.531, 0.1565, 0.5313, 0.125, 0.5, 0.1563, 0.5, 0.1875, 0.5299, 0.1888, 0.531, 0.1565, 0.531, 0.1565, 0.5299, 0.1888, 0.5521, 0.1979, 0.5616, 0.1571, 0.5313, 0.125, 0.531, 0.1565, 0.5616, 0.1571, 0.5625, 0.125, 0.5625, 0.125, 0.5616, 0.1571, 0.5935, 0.1565, 0.5938, 0.125, 0.5616, 0.1571, 0.5521, 0.1979, 0.5929, 0.1884, 0.5935, 0.1565, 0.5935, 0.1565, 0.5929, 0.1884, 0.625, 0.1875, 0.625, 0.1563, 0.5938, 0.125, 0.5935, 0.1565, 0.625, 0.1563, 0.625, 0.125, 0.5521, 0.1979, 0.5612, 0.22, 0.5935, 0.219, 0.5929, 0.1884, 0.5361, 0.4606, 0.5723, 0.4582, 0.5728, 0.4766, 0.5364, 0.4799, 0.852, 0.5048, 0.8429, 0.5009, 0.833, 0.5203, 0.8349, 0.5224, 0.5929, 0.1884, 0.5935, 0.219, 0.625, 0.2187, 0.625, 0.1875, 0.5364, 0.5031, 0.5728, 0.5017, 0.5722, 0.5211, 0.5361, 0.5233, 0.5627, 0.281, 0.5632, 0.3118, 0.5947, 0.3115, 0.5941, 0.2809, 0.5941, 0.2809, 0.5947, 0.3115, 0.6263, 0.3112, 0.6254, 0.2808, 0.5935, 0.219, 0.5937, 0.2353, 0.6251, 0.2308, 0.625, 0.2187, 0.5632, 0.3118, 0.564, 0.3421, 0.596, 0.3414, 0.5947, 0.3115, 0.564, 0.3421, 0.5651, 0.3722, 0.5977, 0.371, 0.596, 0.3414, 0.596, 0.3414, 0.5977, 0.371, 0.6302, 0.3698, 0.628, 0.3407, 0.5947, 0.3115, 0.596, 0.3414, 0.628, 0.3407, 0.6263, 0.3112, 0.5, 0.5582, 0.5, 0.5914, 0.5344, 0.5906, 0.5353, 0.5566, 0.5, 0.5914, 0.5, 0.625, 0.5336, 0.625, 0.5344, 0.5906, 0.5344, 0.5906, 0.5336, 0.625, 0.5668, 0.625, 0.5684, 0.5897, 0.5353, 0.5566, 0.5344, 0.5906, 0.5684, 0.5897, 0.5706, 0.5544, 0.5626, 0.2623, 0.5627, 0.281, 0.5941, 0.2809, 0.5939, 0.2641, 0.5, 0.5254, 0.5, 0.5582, 0.5353, 0.5566, 0.5364, 0.5229, 0.5364, 0.5229, 0.5353, 0.5566, 0.5706, 0.5544, 0.5737, 0.5189, 0.5313, 0.2615, 0.5626, 0.2623, 0.5627, 0.281, 0.5314, 0.2811, 0.5, 0.2612, 0.5, 0.2811, 0.5314, 0.2811, 0.5313, 0.2615, 0.5737, 0.5189, 0.5706, 0.5544, 0.6056, 0.5517, 0.6118, 0.5134, 0.6118, 0.5134, 0.6056, 0.5517, 0.638, 0.551, 0.6449, 0.5135, 0.5939, 0.2641, 0.5941, 0.2809, 0.6254, 0.2808, 0.6253, 0.2678, 0.5706, 0.5544, 0.5684, 0.5897, 0.6019, 0.5887, 0.6056, 0.5517, 0.5684, 0.5897, 0.5668, 0.625, 0.5995, 0.625, 0.6019, 0.5887, 0.6019, 0.5887, 0.5995, 0.625, 0.6313, 0.625, 0.634, 0.5883, 0.6056, 0.5517, 0.6019, 0.5887, 0.634, 0.5883, 0.638, 0.551, 0.7531, 0.5552, 0.7526, 0.5776, 0.7718, 0.5726, 0.7798, 0.5553, 0.5, 0.2612, 0.5, 0.2811, 0.5314, 0.2811, 0.5313, 0.2614, 0.5939, 0.2641, 0.6252, 0.2679, 0.6254, 0.2808, 0.5941, 0.2809, 0.6159, 0.493, 0.6118, 0.5134, 0.6449, 0.5135, 0.6493, 0.5002, 0.638, 0.551, 0.6657, 0.5528, 0.6652, 0.5229, 0.6449, 0.5135, 0.6657, 0.5528, 0.6643, 0.5889, 0.6936, 0.5893, 0.6857, 0.5605, 0.7552, 0.4948, 0.7541, 0.5268, 0.783, 0.528, 0.7843, 0.497, 0.7541, 0.5268, 0.7531, 0.5552, 0.7798, 0.5553, 0.783, 0.528, 0.8194, 0.5712, 0.8471, 0.5646, 0.8544, 0.5423, 0.8527, 0.5407, 0.7843, 0.497, 0.783, 0.528, 0.8111, 0.5268, 0.8138, 0.4987, 0.8138, 0.4987, 0.8111, 0.5268, 0.833, 0.5203, 0.8429, 0.5009, 0.8058, 0.5502, 0.7798, 0.5553, 0.7718, 0.5726, 0.7721, 0.573, 0.8702, 0.5239, 0.8527, 0.5407, 0.8544, 0.5423, 0.8737, 0.5325, 0.8045, 0.5514, 0.8349, 0.5224, 0.833, 0.5203, 0.8111, 0.5268, 0.813, 0.5961, 0.8129, 0.625, 0.8439, 0.625, 0.8442, 0.5942, 0.8442, 0.5942, 0.8439, 0.625, 0.875, 0.625, 0.875, 0.5938, 0.8471, 0.5646, 0.8442, 0.5942, 0.875, 0.5938, 0.875, 0.5625, 0.638, 0.551, 0.634, 0.5883, 0.6643, 0.5889, 0.6657, 0.5528, 0.634, 0.5883, 0.6313, 0.625, 0.6621, 0.625, 0.6643, 0.5889, 0.6643, 0.5889, 0.6621, 0.625, 0.6925, 0.625, 0.6936, 0.5893, 0.752, 0.6068, 0.7816, 0.5956, 0.7823, 0.6027, 0.752, 0.6107, 0.7525, 0.5808, 0.7526, 0.5776, 0.7721, 0.5726, 0.7725, 0.5731, 0.752, 0.6107, 0.7517, 0.625, 0.7823, 0.625, 0.7821, 0.6029, 0.7821, 0.6029, 0.7823, 0.625, 0.8129, 0.625, 0.813, 0.5961, 0.8199, 0.57, 0.813, 0.5961, 0.8442, 0.5942, 0.8471, 0.5646, 0.7811, 0.5957, 0.7821, 0.6029, 0.813, 0.5961, 0.8192, 0.5696, 0.875, 0.5625, 0.8737, 0.5325, 0.8544, 0.5423, 0.8471, 0.5646, 0.5626, 0.2623, 0.5939, 0.2641, 0.5941, 0.2809, 0.5627, 0.281, 0.5, 0.3121, 0.5316, 0.3119, 0.5323, 0.3426, 0.5, 0.3427, 0.5316, 0.3119, 0.5632, 0.3117, 0.565, 0.3428, 0.5323, 0.3426, 0.5323, 0.3426, 0.565, 0.3428, 0.5768, 0.3812, 0.5337, 0.3731, 0.5, 0.3427, 0.5323, 0.3426, 0.5337, 0.3731, 0.5, 0.3733, 0.5, 0.3733, 0.5337, 0.3731, 0.5341, 0.4019, 0.5, 0.4029, 0.5337, 0.3731, 0.5768, 0.3812, 0.5692, 0.4017, 0.5341, 0.4019, 0.5341, 0.4019, 0.5692, 0.4017, 0.5702, 0.4292, 0.5351, 0.431, 0.5, 0.4029, 0.5341, 0.4019, 0.5351, 0.431, 0.5, 0.4327, 0.5, 0.5048, 0.5372, 0.502, 0.5364, 0.5229, 0.5, 0.5254, 0.576, 0.4976, 0.5737, 0.5189, 0.6118, 0.5134, 0.6159, 0.493, 0.5314, 0.2811, 0.5627, 0.281, 0.5632, 0.3117, 0.5316, 0.3119, 0.5, 0.2811, 0.5314, 0.2811, 0.5316, 0.3119, 0.5, 0.3121, 0.5372, 0.502, 0.5364, 0.5229, 0.5737, 0.5189, 0.576, 0.4976, 0.8571, 0.4998, 0.8358, 0.5221, 0.8336, 0.52, 0.8442, 0.4996, 0.5941, 0.2809, 0.6254, 0.2808, 0.6263, 0.3112, 0.5947, 0.3115, 0.5627, 0.281, 0.5941, 0.2809, 0.5947, 0.3115, 0.5632, 0.3117, 0.5632, 0.3117, 0.5947, 0.3115, 0.5963, 0.3416, 0.565, 0.3428, 0.5947, 0.3115, 0.6263, 0.3112, 0.628, 0.3407, 0.5963, 0.3416, 0.5963, 0.3416, 0.628, 0.3407, 0.6302, 0.3698, 0.5991, 0.3721, 0.565, 0.3428, 0.5963, 0.3416, 0.5991, 0.3721, 0.5768, 0.3812, 0.5, 0.4327, 0.5351, 0.431, 0.5361, 0.4606, 0.5, 0.4629, 0.5351, 0.431, 0.5702, 0.4292, 0.5723, 0.4582, 0.5361, 0.4606, 0.5, 0.5048, 0.5, 0.5254, 0.5364, 0.5229, 0.5372, 0.502, 0.7832, 0.5281, 0.812, 0.527, 0.8123, 0.5518, 0.7807, 0.5554, 0.5, 0.2612, 0.5313, 0.2615, 0.5314, 0.2811, 0.5, 0.2811, 0.5612, 0.22, 0.562, 0.2379, 0.5937, 0.2353, 0.5935, 0.219, 0.5361, 0.5233, 0.5722, 0.5211, 0.5703, 0.5547, 0.5351, 0.5562, 0.5, 0.5255, 0.5361, 0.5233, 0.5351, 0.5562, 0.5, 0.5577, 0.7531, 0.5552, 0.7807, 0.5554, 0.7721, 0.5726, 0.7526, 0.5776, 0.6826, 0.5641, 0.6674, 0.5207, 0.6652, 0.5229, 0.6657, 0.5528, 0.7525, 0.5808, 0.7721, 0.573, 0.7718, 0.5726, 0.7526, 0.5776, 0.7552, 0.4948, 0.7843, 0.497, 0.7832, 0.5281, 0.7541, 0.5268, 0.7843, 0.497, 0.8138, 0.4987, 0.812, 0.527, 0.7832, 0.5281, 0.7816, 0.5956, 0.8278, 0.5699, 0.8141, 0.5936, 0.7823, 0.6027, 0.7541, 0.5268, 0.7832, 0.5281, 0.7807, 0.5554, 0.7531, 0.5552, 0.8138, 0.4987, 0.8442, 0.4996, 0.8336, 0.52, 0.812, 0.527, 0.6493, 0.5002, 0.6449, 0.5135, 0.6652, 0.5229, 0.6674, 0.5207, 0.8142, 0.5517, 0.7725, 0.5731, 0.7721, 0.5726, 0.7807, 0.5554, 0.752, 0.6068, 0.752, 0.6107, 0.7821, 0.6029, 0.7811, 0.5957, 0.8124, 0.5529, 0.812, 0.527, 0.8336, 0.52, 0.8358, 0.5221, 0.7823, 0.6027, 0.8141, 0.5936, 0.8127, 0.625, 0.7822, 0.625, 0.752, 0.6107, 0.7823, 0.6027, 0.7822, 0.625, 0.7517, 0.625, 0.5, 0.125, 0.5313, 0.125, 0.5313, 0.1563, 0.5, 0.1563, 0.5313, 0.125, 0.5625, 0.125, 0.5625, 0.1563, 0.5313, 0.1563, 0.5313, 0.1563, 0.5625, 0.1563, 0.5625, 0.1875, 0.5313, 0.1875, 0.5, 0.1563, 0.5313, 0.1563, 0.5313, 0.1875, 0.5, 0.1875, 0.5625, 0.125, 0.5938, 0.125, 0.5938, 0.1563, 0.5625, 0.1563, 0.5938, 0.125, 0.625, 0.125, 0.625, 0.1563, 0.5938, 0.1563, 0.5938, 0.1563, 0.625, 0.1563, 0.625, 0.1875, 0.5938, 0.1875, 0.5625, 0.1563, 0.5938, 0.1563, 0.5938, 0.1875, 0.5625, 0.1875, 0.5625, 0.1875, 0.5938, 0.1875, 0.594, 0.219, 0.5634, 0.2196, 0.5938, 0.1875, 0.625, 0.1875, 0.625, 0.2188, 0.594, 0.219, 0.6579, 0.4865, 0.6523, 0.5044, 0.6663, 0.5217, 0.6681, 0.5199, 0.6956, 0.5531, 0.7343, 0.57, 0.7346, 0.5695, 0.7282, 0.5517, 0.5, 0.1875, 0.5313, 0.1875, 0.5315, 0.219, 0.5, 0.2187, 0.5313, 0.1875, 0.5625, 0.1875, 0.5634, 0.2196, 0.5315, 0.219, 0.5634, 0.2196, 0.594, 0.219, 0.5945, 0.236, 0.5691, 0.2439, 0.5366, 0.5029, 0.5744, 0.4994, 0.5734, 0.5192, 0.5363, 0.5231, 0.5, 0.3733, 0.5326, 0.3727, 0.5339, 0.4017, 0.5, 0.4029, 0.5326, 0.3727, 0.5651, 0.372, 0.5679, 0.4, 0.5339, 0.4017, 0.5339, 0.4017, 0.5679, 0.4, 0.5709, 0.4279, 0.5352, 0.4308, 0.5, 0.4029, 0.5339, 0.4017, 0.5352, 0.4308, 0.5, 0.4327, 0.5, 0.2187, 0.5, 0.2386, 0.5313, 0.2383, 0.5313, 0.2187, 0.5315, 0.219, 0.5634, 0.2196, 0.5691, 0.2439, 0.5319, 0.239, 0.5316, 0.2813, 0.564, 0.2824, 0.5628, 0.3121, 0.5314, 0.3122, 0.5, 0.2811, 0.5316, 0.2813, 0.5314, 0.3122, 0.5, 0.3123, 0.5651, 0.372, 0.5977, 0.371, 0.6022, 0.3975, 0.5679, 0.4, 0.5977, 0.371, 0.6302, 0.3698, 0.6366, 0.3946, 0.6022, 0.3975, 0.6022, 0.3975, 0.6366, 0.3946, 0.6445, 0.418, 0.6075, 0.4234, 0.5679, 0.4, 0.6022, 0.3975, 0.6075, 0.4234, 0.5709, 0.4279, 0.5709, 0.4279, 0.6075, 0.4234, 0.6134, 0.4486, 0.5738, 0.456, 0.6075, 0.4234, 0.6445, 0.418, 0.6552, 0.4386, 0.6134, 0.4486, 0.6142, 0.4941, 0.6548, 0.4901, 0.6458, 0.5118, 0.6116, 0.5134, 0.5744, 0.4994, 0.6142, 0.4941, 0.6116, 0.5134, 0.5734, 0.5192, 0.5, 0.4327, 0.5352, 0.4308, 0.5363, 0.4603, 0.5, 0.4629, 0.5352, 0.4308, 0.5709, 0.4279, 0.5738, 0.456, 0.5363, 0.4603, 0.5738, 0.456, 0.6134, 0.4486, 0.6151, 0.4639, 0.5746, 0.474, 0.6791, 0.464, 0.6864, 0.4698, 0.69, 0.4983, 0.6882, 0.5004, 0.5, 0.5582, 0.5353, 0.5566, 0.5344, 0.5906, 0.5, 0.5914, 0.5353, 0.5566, 0.5706, 0.5544, 0.5684, 0.5897, 0.5344, 0.5906, 0.5344, 0.5906, 0.5684, 0.5897, 0.5668, 0.625, 0.5336, 0.625, 0.5, 0.5914, 0.5344, 0.5906, 0.5336, 0.625, 0.5, 0.625, 0.5, 0.4629, 0.5, 0.4826, 0.5366, 0.4796, 0.5363, 0.4603, 0.5363, 0.4603, 0.5738, 0.456, 0.5746, 0.474, 0.5366, 0.4796, 0.5363, 0.5231, 0.5734, 0.5192, 0.5706, 0.5544, 0.5353, 0.5566, 0.5, 0.5255, 0.5363, 0.5231, 0.5353, 0.5566, 0.5, 0.5582, 0.5, 0.5053, 0.5, 0.5255, 0.5365, 0.5233, 0.5367, 0.5029, 0.6548, 0.4901, 0.668, 0.5209, 0.6658, 0.523, 0.6458, 0.5118, 0.6116, 0.5134, 0.6458, 0.5118, 0.638, 0.551, 0.6056, 0.5517, 0.5734, 0.5192, 0.6116, 0.5134, 0.6056, 0.5517, 0.5706, 0.5544, 0.5706, 0.5544, 0.6056, 0.5517, 0.6019, 0.5887, 0.5684, 0.5897, 0.6056, 0.5517, 0.638, 0.551, 0.634, 0.5883, 0.6019, 0.5887, 0.6019, 0.5887, 0.634, 0.5883, 0.6313, 0.625, 0.5995, 0.625, 0.5684, 0.5897, 0.6019, 0.5887, 0.5995, 0.625, 0.5668, 0.625, 0.6779, 0.4652, 0.6873, 0.5004, 0.6894, 0.4984, 0.6861, 0.4701, 0.7525, 0.6004, 0.7524, 0.605, 0.7819, 0.6022, 0.7807, 0.5953, 0.638, 0.551, 0.6458, 0.5118, 0.6658, 0.523, 0.6668, 0.5543, 0.707, 0.4805, 0.7304, 0.4884, 0.7279, 0.5227, 0.7054, 0.5145, 0.7304, 0.4884, 0.7552, 0.4948, 0.754, 0.5273, 0.7279, 0.5227, 0.7279, 0.5227, 0.754, 0.5273, 0.7528, 0.5599, 0.7255, 0.5588, 0.6946, 0.5783, 0.6668, 0.5543, 0.6658, 0.523, 0.668, 0.5209, 0.8003, 0.5626, 0.7829, 0.561, 0.7723, 0.5728, 0.7726, 0.5732, 0.8439, 0.5623, 0.875, 0.5625, 0.875, 0.5938, 0.8439, 0.5937, 0.8439, 0.5937, 0.875, 0.5938, 0.875, 0.625, 0.8439, 0.625, 0.8128, 0.5936, 0.8439, 0.5937, 0.8439, 0.625, 0.8127, 0.625, 0.638, 0.551, 0.6668, 0.5543, 0.6646, 0.5892, 0.634, 0.5883, 0.7807, 0.5953, 0.7819, 0.6022, 0.8115, 0.5948, 0.8112, 0.5782, 0.6646, 0.5892, 0.6954, 0.5914, 0.6925, 0.625, 0.6621, 0.625, 0.634, 0.5883, 0.6646, 0.5892, 0.6621, 0.625, 0.6313, 0.625, 0.7054, 0.5145, 0.7279, 0.5227, 0.7255, 0.5588, 0.7094, 0.5522, 0.6134, 0.4486, 0.6552, 0.4386, 0.661, 0.4459, 0.6151, 0.4639, 0.707, 0.4805, 0.7054, 0.5145, 0.69, 0.4983, 0.6864, 0.4698, 0.5, 0.3733, 0.5, 0.4029, 0.5337, 0.4019, 0.5326, 0.3727, 0.5, 0.4029, 0.5, 0.4325, 0.5338, 0.432, 0.5337, 0.4019, 0.5337, 0.4019, 0.5338, 0.432, 0.5594, 0.4392, 0.567, 0.4009, 0.5326, 0.3727, 0.5337, 0.4019, 0.567, 0.4009, 0.5651, 0.372, 0.5651, 0.372, 0.567, 0.4009, 0.602, 0.3978, 0.5977, 0.371, 0.567, 0.4009, 0.5594, 0.4392, 0.6065, 0.4244, 0.602, 0.3978, 0.602, 0.3978, 0.6065, 0.4244, 0.6445, 0.418, 0.6366, 0.3946, 0.5977, 0.371, 0.602, 0.3978, 0.6366, 0.3946, 0.6302, 0.3698, 0.5594, 0.4392, 0.5711, 0.4593, 0.6134, 0.4487, 0.6065, 0.4244, 0.5319, 0.2621, 0.5694, 0.2691, 0.564, 0.2824, 0.5316, 0.2813, 0.594, 0.219, 0.625, 0.2188, 0.625, 0.2309, 0.5945, 0.236, 0.6065, 0.4244, 0.6134, 0.4487, 0.6549, 0.4389, 0.6445, 0.418, 0.6963, 0.5545, 0.7039, 0.5143, 0.6894, 0.4984, 0.6873, 0.5004, 0.693, 0.5912, 0.6925, 0.625, 0.7221, 0.625, 0.7232, 0.6004, 0.7232, 0.6004, 0.7221, 0.625, 0.7517, 0.625, 0.7524, 0.605, 0.7632, 0.5494, 0.7539, 0.5727, 0.7723, 0.5728, 0.7829, 0.561, 0.7243, 0.5931, 0.7232, 0.6004, 0.7524, 0.605, 0.7525, 0.6004, 0.6668, 0.5543, 0.6948, 0.5712, 0.6954, 0.5914, 0.6646, 0.5892, 0.5711, 0.4593, 0.5732, 0.476, 0.6173, 0.4617, 0.6134, 0.4487, 0.6379, 0.5505, 0.6657, 0.5539, 0.6663, 0.5217, 0.6523, 0.5044, 0.7039, 0.5143, 0.6983, 0.5501, 0.7282, 0.5517, 0.7281, 0.5219, 0.707, 0.4805, 0.7039, 0.5143, 0.7281, 0.5219, 0.7304, 0.4884, 0.6809, 0.572, 0.693, 0.5912, 0.7232, 0.6004, 0.7243, 0.5931, 0.7281, 0.5219, 0.7282, 0.5517, 0.7632, 0.5494, 0.7553, 0.526, 0.7304, 0.4884, 0.7281, 0.5219, 0.7553, 0.526, 0.7552, 0.4948, 0.7537, 0.5753, 0.7539, 0.5727, 0.7346, 0.5695, 0.7343, 0.57, 0.7524, 0.605, 0.7517, 0.625, 0.7822, 0.625, 0.7819, 0.6022, 0.7819, 0.6022, 0.7822, 0.625, 0.8127, 0.625, 0.8115, 0.5948, 0.7109, 0.5558, 0.6882, 0.5004, 0.69, 0.4983, 0.7054, 0.5145, 0.7537, 0.5753, 0.7726, 0.5732, 0.7723, 0.5728, 0.7539, 0.5727, 0.7632, 0.5494, 0.7282, 0.5517, 0.7346, 0.5695, 0.7539, 0.5727, 0.6788, 0.577, 0.6681, 0.5199, 0.6663, 0.5217, 0.6657, 0.5539, 0.8195, 0.5702, 0.8439, 0.5623, 0.8439, 0.5937, 0.8128, 0.5936, 0.707, 0.4805, 0.6861, 0.4701, 0.6894, 0.4984, 0.7039, 0.5143, 0.6134, 0.4487, 0.6173, 0.4617, 0.6598, 0.4471, 0.6549, 0.4389, 0.783, 0.528, 0.8111, 0.5268, 0.8057, 0.5507, 0.7798, 0.5553])
me_cube_001.use_remesh_fix_poles = True
me_cube_001.use_remesh_preserve_attributes = False
me_cube_001.use_mirror_vertex_groups = False
me_cube_001.update()
me_cube_002 = bpy.data.meshes.new('Cube.002')
me_cube_002.from_pydata([(-0.262, 0.3313, 0.6989), (-0.3334, 0.2462, 0.7046), (0.42, 0.485, 0.5249), (0.4987, 0.4058, 0.5251), (-0.4987, 0.4058, 0.5251), (-0.42, 0.485, 0.5249), (0.5802, 0.4986, 0.2914), (0.5012, 0.5776, 0.2914), (-0.5012, 0.5776, 0.2914), (-0.5802, 0.4986, 0.2914), (0.3334, 0.2462, 0.7046), (0.262, 0.3313, 0.6989), (-3.005e-11, 0.1119, 0.8174), (-2.08e-11, 0.2227, 0.8014), (-0.5012, -0.5776, 0.2914), (-0.5802, -0.4986, 0.2914), (0.5802, -0.4986, 0.2914), (0.5012, -0.5776, 0.2914), (0.262, -0.3313, 0.6989), (0.3334, -0.2462, 0.7046), (0.4987, -0.4058, 0.5251), (0.42, -0.485, 0.5249), (-0.4987, -0.4058, 0.5251), (-0.42, -0.485, 0.5249), (-0.3334, -0.2462, 0.7046), (-0.262, -0.3313, 0.6989), (-6.163e-10, -0.1119, 0.8174), (3.623e-12, -0.2227, 0.8014), (-0.3334, 0.2462, -0.7046), (-0.262, 0.3313, -0.6989), (0.4987, 0.4058, -0.5251), (0.42, 0.485, -0.5249), (-0.42, 0.485, -0.5249), (-0.4987, 0.4058, -0.5251), (0.5012, 0.5776, -0.2914), (0.5802, 0.4986, -0.2914), (0.6128, 0.5336, 0.0), (0.5338, 0.6126, 3.785e-10), (-0.5802, 0.4986, -0.2914), (-0.5012, 0.5776, -0.2914), (-0.5338, 0.6126, -3.209e-09), (-0.6128, 0.5336, -8.057e-10), (0.262, 0.3313, -0.6989), (0.3334, 0.2462, -0.7046), (-5.365e-10, 0.2227, -0.8014), (-1.519e-11, 0.1119, -0.8174), (-0.6128, -0.5336, -4.663e-10), (-0.5338, -0.6126, -2.908e-09), (0.5012, -0.5776, -0.2914), (0.5802, -0.4986, -0.2914), (0.5338, -0.6126, -3.16e-09), (0.6128, -0.5336, -9.313e-10), (0.4987, -0.4058, -0.5251), (0.42, -0.485, -0.5249), (-0.4987, -0.4058, -0.5251), (-0.42, -0.485, -0.5249), (-0.5012, -0.5776, -0.2914), (-0.5802, -0.4986, -0.2914), (-0.262, -0.3313, -0.6989), (-0.3334, -0.2462, -0.7046), (0.3334, -0.2462, -0.7046), (0.262, -0.3313, -0.6989), (3.7e-10, -0.2227, -0.8014), (-2.252e-10, -0.1119, -0.8174), (-0.1023, 0.2409, 0.7882), (-0.153, 0.139, 0.796), (0.5446, 0.458, 0.4172), (0.4658, 0.5371, 0.4171), (0.604, 0.5245, 0.15), (0.525, 0.6035, 0.15), (-0.4658, 0.5371, 0.4171), (-0.5446, 0.458, 0.4172), (-0.525, 0.6035, 0.15), (-0.604, 0.5245, 0.15), (0.153, 0.139, 0.796), (0.1023, 0.2409, 0.7882), (0.4504, 0.3536, 0.6032), (0.3709, 0.4322, 0.6037), (-0.604, -0.5245, 0.15), (-0.525, -0.6035, 0.15), (0.525, -0.6035, 0.15), (0.604, -0.5245, 0.15), (0.153, -0.139, 0.796), (0.1023, -0.2409, 0.7882), (-0.1023, -0.2409, 0.7882), (-0.153, -0.139, 0.796), (-0.3709, -0.4322, 0.6037), (-0.4504, -0.3536, 0.6032), (-0.153, 0.139, -0.796), (-0.1023, 0.2409, -0.7882), (0.4658, 0.5371, -0.4171), (0.5446, 0.458, -0.4172), (0.525, 0.6035, -0.15), (0.604, 0.5245, -0.15), (-0.5446, 0.458, -0.4172), (-0.4658, 0.5371, -0.4171), (-0.604, 0.5245, -0.15), (-0.525, 0.6035, -0.15), (0.1023, 0.2409, -0.7882), (0.153, 0.139, -0.796), (0.3709, 0.4322, -0.6037), (0.4504, 0.3536, -0.6032), (0.604, -0.5245, -0.15), (0.525, -0.6035, -0.15), (-0.4658, -0.5371, -0.4171), (-0.5446, -0.458, -0.4172), (0.153, -0.139, -0.796), (0.1023, -0.2409, -0.7882), (-0.153, -0.139, -0.796), (-0.1023, -0.2409, -0.7882), (0.4504, -0.3536, -0.6032), (0.3709, -0.4322, -0.6037), (-0.4504, -0.3536, -0.6032), (-0.3709, -0.4322, -0.6037), (-0.3709, 0.4322, 0.6037), (-0.4504, 0.3536, 0.6032), (-0.5446, -0.458, 0.4172), (-0.4658, -0.5371, 0.4171), (0.4658, -0.5371, 0.4171), (0.5446, -0.458, 0.4172), (0.4504, -0.3536, 0.6032), (0.3709, -0.4322, 0.6037), (-0.4504, 0.3536, -0.6032), (-0.3709, 0.4322, -0.6037), (-0.525, -0.6035, -0.15), (-0.604, -0.5245, -0.15), (0.5446, -0.458, -0.4172), (0.4658, -0.5371, -0.4171)], [], [(13, 64, 65, 12), (64, 0, 1, 65), (3, 66, 67, 2), (66, 6, 7, 67), (6, 68, 69, 7), (68, 36, 37, 69), (5, 70, 71, 4), (70, 8, 9, 71), (8, 72, 73, 9), (72, 40, 41, 73), (12, 74, 75, 13), (74, 10, 11, 75), (10, 76, 77, 11), (76, 3, 2, 77), (15, 78, 79, 14), (78, 46, 47, 79), (17, 80, 81, 16), (80, 50, 51, 81), (19, 82, 83, 18), (82, 26, 27, 83), (25, 84, 85, 24), (84, 27, 26, 85), (23, 86, 87, 22), (86, 25, 24, 87), (45, 88, 89, 44), (88, 28, 29, 89), (31, 90, 91, 30), (90, 34, 35, 91), (34, 92, 93, 35), (92, 37, 36, 93), (33, 94, 95, 32), (94, 38, 39, 95), (38, 96, 97, 39), (96, 41, 40, 97), (44, 98, 99, 45), (98, 42, 43, 99), (42, 100, 101, 43), (100, 31, 30, 101), (49, 102, 103, 48), (102, 51, 50, 103), (55, 104, 105, 54), (104, 56, 57, 105), (63, 106, 107, 62), (106, 60, 61, 107), (59, 108, 109, 58), (108, 63, 62, 109), (60, 110, 111, 61), (110, 52, 53, 111), (54, 112, 113, 55), (112, 59, 58, 113), (0, 114, 115, 1), (114, 5, 4, 115), (22, 116, 117, 23), (116, 15, 14, 117), (21, 118, 119, 20), (118, 17, 16, 119), (20, 120, 121, 21), (120, 19, 18, 121), (28, 122, 123, 29), (122, 33, 32, 123), (56, 124, 125, 57), (124, 47, 46, 125), (52, 126, 127, 53), (126, 49, 48, 127)])
_uv = me_cube_002.uv_layers.new(name='UVMap')
_uv.uv.foreach_set('vector', [0.7525, 0.5808, 0.7721, 0.573, 0.7811, 0.5957, 0.752, 0.6068, 0.7721, 0.573, 0.8058, 0.5502, 0.8192, 0.5696, 0.7811, 0.5957, 0.6582, 0.4863, 0.6171, 0.4911, 0.6227, 0.4717, 0.6667, 0.4583, 0.6171, 0.4911, 0.576, 0.4976, 0.5784, 0.4831, 0.621, 0.4722, 0.5625, 0.25, 0.5319, 0.25, 0.5313, 0.2615, 0.5626, 0.2623, 0.5372, 0.502, 0.5, 0.5048, 0.5001, 0.493, 0.5376, 0.4896, 0.6667, 0.4583, 0.6227, 0.4717, 0.617, 0.4912, 0.6579, 0.4865, 0.621, 0.4722, 0.5784, 0.4831, 0.5759, 0.4976, 0.617, 0.4912, 0.5775, 0.4833, 0.5381, 0.4895, 0.5372, 0.502, 0.5759, 0.4976, 0.5313, 0.2615, 0.5, 0.2612, 0.5001, 0.25, 0.5313, 0.25, 0.752, 0.6068, 0.7811, 0.5957, 0.7721, 0.573, 0.7525, 0.5808, 0.7811, 0.5957, 0.8192, 0.5696, 0.8058, 0.5502, 0.7721, 0.573, 0.8194, 0.5712, 0.8527, 0.5407, 0.8349, 0.5224, 0.8045, 0.5514, 0.8527, 0.5407, 0.8702, 0.5239, 0.852, 0.5048, 0.8349, 0.5224, 0.5625, 0.2374, 0.5313, 0.2383, 0.5313, 0.2614, 0.5626, 0.2623, 0.5313, 0.2383, 0.5, 0.2386, 0.5, 0.2612, 0.5313, 0.2614, 0.5746, 0.474, 0.5366, 0.4796, 0.5367, 0.5029, 0.5748, 0.4997, 0.5366, 0.4796, 0.5, 0.4826, 0.5, 0.5053, 0.5367, 0.5029, 0.6912, 0.5616, 0.7252, 0.5926, 0.7347, 0.5702, 0.7052, 0.5421, 0.7252, 0.5926, 0.7557, 0.5996, 0.7554, 0.5778, 0.7347, 0.5702, 0.7075, 0.5386, 0.7339, 0.5694, 0.7247, 0.5746, 0.7005, 0.5456, 0.7339, 0.5694, 0.7525, 0.5812, 0.7522, 0.5969, 0.7247, 0.5746, 0.8733, 0.5016, 0.8471, 0.5274, 0.8531, 0.5401, 0.875, 0.5191, 0.844, 0.5305, 0.8148, 0.5561, 0.8196, 0.5691, 0.8531, 0.5401, 0.752, 0.6068, 0.7811, 0.5957, 0.7721, 0.573, 0.7525, 0.5808, 0.7811, 0.5957, 0.8192, 0.5696, 0.8058, 0.5502, 0.7721, 0.573, 0.6252, 0.2679, 0.5939, 0.2641, 0.5959, 0.25, 0.625, 0.25, 0.5939, 0.2641, 0.5626, 0.2623, 0.5638, 0.25, 0.5938, 0.25, 0.5626, 0.2623, 0.5313, 0.2615, 0.5319, 0.25, 0.5625, 0.25, 0.5376, 0.4896, 0.5001, 0.493, 0.5, 0.5048, 0.5372, 0.502, 0.6251, 0.2308, 0.5937, 0.2353, 0.5939, 0.2641, 0.6253, 0.2678, 0.5937, 0.2353, 0.562, 0.2379, 0.5626, 0.2623, 0.5939, 0.2641, 0.5728, 0.5017, 0.5364, 0.5031, 0.5364, 0.4799, 0.5728, 0.4766, 0.5364, 0.5031, 0.5, 0.5053, 0.5, 0.4826, 0.5364, 0.4799, 0.7525, 0.5808, 0.7725, 0.5731, 0.7816, 0.5956, 0.752, 0.6068, 0.7725, 0.5731, 0.8142, 0.5517, 0.8278, 0.5699, 0.7816, 0.5956, 0.8124, 0.5529, 0.8358, 0.5221, 0.8452, 0.5311, 0.8234, 0.5619, 0.8358, 0.5221, 0.8571, 0.4998, 0.8727, 0.5025, 0.8478, 0.5284, 0.5744, 0.4994, 0.5366, 0.5029, 0.5366, 0.4796, 0.5746, 0.474, 0.5366, 0.5029, 0.5, 0.5053, 0.5, 0.4826, 0.5366, 0.4796, 0.6598, 0.4471, 0.6173, 0.4617, 0.6238, 0.4717, 0.6667, 0.4583, 0.6173, 0.4617, 0.5732, 0.476, 0.5765, 0.4865, 0.6206, 0.4727, 0.7525, 0.6004, 0.7807, 0.5953, 0.7726, 0.5732, 0.7537, 0.5753, 0.7807, 0.5953, 0.8112, 0.5782, 0.8003, 0.5626, 0.7726, 0.5732, 0.6809, 0.572, 0.7243, 0.5931, 0.7343, 0.57, 0.6956, 0.5531, 0.7243, 0.5931, 0.7525, 0.6004, 0.7537, 0.5753, 0.7343, 0.57, 0.6946, 0.5783, 0.668, 0.5209, 0.6882, 0.5004, 0.7109, 0.5558, 0.668, 0.5209, 0.6548, 0.4901, 0.6791, 0.464, 0.6882, 0.5004, 0.6579, 0.4865, 0.6681, 0.5199, 0.6873, 0.5004, 0.6779, 0.4652, 0.6681, 0.5199, 0.6788, 0.577, 0.6963, 0.5545, 0.6873, 0.5004, 0.8045, 0.5514, 0.8349, 0.5224, 0.8527, 0.5407, 0.8194, 0.5712, 0.8349, 0.5224, 0.852, 0.5048, 0.8702, 0.5239, 0.8527, 0.5407, 0.6251, 0.2308, 0.5938, 0.2352, 0.5939, 0.2641, 0.6253, 0.2678, 0.5938, 0.2352, 0.5625, 0.2374, 0.5626, 0.2623, 0.5939, 0.2641, 0.661, 0.4459, 0.6151, 0.4639, 0.6141, 0.4944, 0.6541, 0.4907, 0.6151, 0.4639, 0.5746, 0.474, 0.5748, 0.4997, 0.6141, 0.4944, 0.6541, 0.4907, 0.6674, 0.5207, 0.6879, 0.4998, 0.6791, 0.464, 0.6674, 0.5207, 0.6889, 0.5658, 0.7062, 0.5436, 0.6879, 0.4998, 0.8194, 0.5712, 0.8527, 0.5407, 0.8349, 0.5224, 0.8045, 0.5514, 0.8527, 0.5407, 0.8702, 0.5239, 0.852, 0.5048, 0.8349, 0.5224, 0.5694, 0.2691, 0.5319, 0.2621, 0.5319, 0.239, 0.5691, 0.2439, 0.5319, 0.2621, 0.5, 0.2612, 0.5, 0.2386, 0.5319, 0.239, 0.6548, 0.4901, 0.6142, 0.4941, 0.6151, 0.4639, 0.661, 0.4459, 0.6142, 0.4941, 0.5744, 0.4994, 0.5746, 0.474, 0.6151, 0.4639])
me_cube_002.use_remesh_fix_poles = True
me_cube_002.use_remesh_preserve_attributes = False
me_cube_002.use_mirror_vertex_groups = False
me_cube_002.update()

# ---- objects
ob_main = bpy.data.objects.new('Main', me_cube_001)
ob_lines = bpy.data.objects.new('Lines', me_cube_002)

# ---- transforms, parenting, visibility, modifiers, constraints
ob_main.location = (0.0, 0.0, 0.0)
ob_main.lineart.crease_threshold = 0.0
ob_lines.location = (0.0, 0.0, 0.0)
ob_lines.lineart.crease_threshold = 0.0

# ---- collection membership
col_collection.objects.link(ob_main)
col_collection.objects.link(ob_lines)

# ---- scene / render settings (as saved in the file)
scene.frame_start = 1; scene.frame_end = 250; scene.frame_set(1)
scene.render.engine = 'BLENDER_EEVEE_NEXT'
scene.cycles.use_denoising = False
scene.cycles.samples = 128
scene.cycles.sampling_pattern = 'TABULATED_SOBOL'
scene.cycles.use_adaptive_sampling = False
scene.cycles.use_light_tree = False
scene.view_settings.view_transform = 'Filmic'
bpy.context.view_layer.update()

# ---- added for rendering (the .blend has no active camera and no usable light): camera, sun
cam_auto = bpy.data.cameras.new('AutoCamera')
cam_auto.lens = 50.0
cam_auto.sensor_width = 36.0
cam_auto.clip_end = 1000.0
ob_auto_camera = bpy.data.objects.new('AutoCamera', cam_auto)
scene.collection.objects.link(ob_auto_camera)
ob_auto_camera.location = (2.61128, -3.13354, 2.08903)
ob_auto_camera.rotation_euler = (1.09748, -7.21219e-08, 0.694738)
scene.camera = ob_auto_camera
light_auto_sun = bpy.data.lights.new('AutoSun', 'SUN')
light_auto_sun.energy = 3.0
light_auto_sun.angle = 0.0523599
ob_auto_sun = bpy.data.objects.new('AutoSun', light_auto_sun)
scene.collection.objects.link(ob_auto_sun)
ob_auto_sun.rotation_euler = (0.872665, 0.174533, 0.523599)
bpy.context.view_layer.update()
